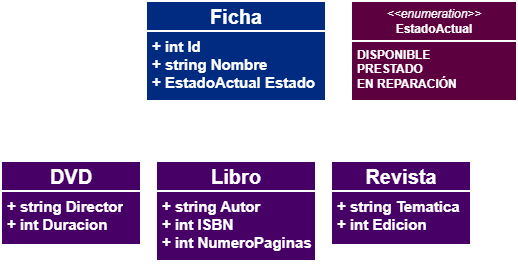

The diagram above was exported from draw.io. Its source (the exported page's mxGraphModel, read from the mxfile embedded in the PNG):
<mxGraphModel dx="752" dy="441" grid="1" gridSize="10" guides="1" tooltips="1" connect="1" arrows="1" fold="1" page="1" pageScale="1" pageWidth="827" pageHeight="1169" math="0" shadow="0">
  <root>
    <mxCell id="0" />
    <mxCell id="1" parent="0" />
    <mxCell id="LTmgX65JViglc-d5rxBp-1" parent="1" style="swimlane;fontStyle=0;childLayout=stackLayout;horizontal=1;startSize=30;fillColor=light-dark(#0050ef, #002b80);horizontalStack=0;resizeParent=1;resizeParentMax=0;resizeLast=0;collapsible=1;marginBottom=0;whiteSpace=wrap;html=1;fontColor=#ffffff;strokeColor=light-dark(#001DBC, #ffffff);strokeWidth=2;" value="&lt;b&gt;&lt;font style=&quot;font-size: 20px; color: light-dark(rgb(0, 0, 0), rgb(255, 255, 255));&quot;&gt;Ficha&lt;/font&gt;&lt;/b&gt;" vertex="1">
      <mxGeometry height="100" width="180" x="195" y="70" as="geometry" />
    </mxCell>
    <mxCell id="LTmgX65JViglc-d5rxBp-3" parent="LTmgX65JViglc-d5rxBp-1" style="text;strokeColor=light-dark(#001DBC,#FFFFFF);fillColor=light-dark(#0050ef, #002b80);align=left;verticalAlign=top;spacingLeft=4;spacingRight=4;overflow=hidden;rotatable=0;points=[[0,0.5],[1,0.5]];portConstraint=eastwest;whiteSpace=wrap;html=1;fontStyle=1;fontSize=15;fontColor=light-dark(#FFFFFF,#121212);strokeWidth=2;" value="&lt;div&gt;&lt;font style=&quot;color: light-dark(rgb(0, 0, 0), rgb(255, 255, 255));&quot;&gt;+ int Id&lt;br&gt;&lt;/font&gt;&lt;/div&gt;&lt;font style=&quot;color: light-dark(rgb(0, 0, 0), rgb(255, 255, 255));&quot;&gt;+ string Nombre&lt;/font&gt;&lt;div&gt;&lt;font style=&quot;color: light-dark(rgb(0, 0, 0), rgb(255, 255, 255));&quot;&gt;+ EstadoActual Estado&lt;/font&gt;&lt;/div&gt;" vertex="1">
      <mxGeometry height="70" width="180" y="30" as="geometry" />
    </mxCell>
    <mxCell id="LTmgX65JViglc-d5rxBp-5" edge="1" parent="1" style="endArrow=block;endFill=1;html=1;edgeStyle=orthogonalEdgeStyle;align=left;verticalAlign=top;rounded=0;entryX=0.5;entryY=1;entryDx=0;entryDy=0;strokeWidth=2;" target="LTmgX65JViglc-d5rxBp-1" value="">
      <mxGeometry relative="1" x="-1" as="geometry">
        <mxPoint x="285" y="200" as="sourcePoint" />
        <mxPoint x="390" y="200" as="targetPoint" />
      </mxGeometry>
    </mxCell>
    <mxCell id="LTmgX65JViglc-d5rxBp-7" edge="1" parent="1" style="endArrow=none;html=1;rounded=0;fontStyle=1;strokeWidth=2;" value="">
      <mxGeometry height="50" relative="1" width="50" as="geometry">
        <mxPoint x="120" y="200" as="sourcePoint" />
        <mxPoint x="450" y="200" as="targetPoint" />
      </mxGeometry>
    </mxCell>
    <mxCell id="LTmgX65JViglc-d5rxBp-8" edge="1" parent="1" style="endArrow=none;html=1;rounded=0;strokeWidth=2;" value="">
      <mxGeometry height="50" relative="1" width="50" as="geometry">
        <mxPoint x="120" y="230" as="sourcePoint" />
        <mxPoint x="120" y="200" as="targetPoint" />
      </mxGeometry>
    </mxCell>
    <mxCell id="LTmgX65JViglc-d5rxBp-10" edge="1" parent="1" style="endArrow=none;html=1;rounded=0;strokeWidth=2;" value="">
      <mxGeometry height="50" relative="1" width="50" as="geometry">
        <mxPoint x="284.94" y="230" as="sourcePoint" />
        <mxPoint x="284.94" y="200" as="targetPoint" />
      </mxGeometry>
    </mxCell>
    <mxCell id="LTmgX65JViglc-d5rxBp-11" edge="1" parent="1" style="endArrow=none;html=1;rounded=0;strokeWidth=2;" value="">
      <mxGeometry height="50" relative="1" width="50" as="geometry">
        <mxPoint x="450" y="230" as="sourcePoint" />
        <mxPoint x="450" y="200" as="targetPoint" />
      </mxGeometry>
    </mxCell>
    <mxCell id="LTmgX65JViglc-d5rxBp-13" parent="1" style="swimlane;fontStyle=0;childLayout=stackLayout;horizontal=1;startSize=30;fillColor=light-dark(#D80073, #460066);horizontalStack=0;resizeParent=1;resizeParentMax=0;resizeLast=0;collapsible=1;marginBottom=0;whiteSpace=wrap;html=1;fontColor=#ffffff;strokeColor=light-dark(#A50040, #ffffff);strokeWidth=2;" value="&lt;b&gt;&lt;font style=&quot;font-size: 20px; color: light-dark(rgb(0, 0, 0), rgb(255, 255, 255));&quot;&gt;DVD&lt;/font&gt;&lt;/b&gt;" vertex="1">
      <mxGeometry height="84" width="140" x="50" y="230" as="geometry" />
    </mxCell>
    <mxCell id="LTmgX65JViglc-d5rxBp-14" parent="LTmgX65JViglc-d5rxBp-13" style="text;strokeColor=light-dark(#A50040, #ffffff);fillColor=light-dark(#D80073, #460066);align=left;verticalAlign=top;spacingLeft=4;spacingRight=4;overflow=hidden;rotatable=0;points=[[0,0.5],[1,0.5]];portConstraint=eastwest;whiteSpace=wrap;html=1;fontStyle=1;fontSize=15;fontColor=light-dark(#FFFFFF,#FFFFFF);strokeWidth=2;" value="&lt;font&gt;+ string Director&lt;/font&gt;&lt;div&gt;&lt;font&gt;+ int Duracion&lt;/font&gt;&lt;/div&gt;" vertex="1">
      <mxGeometry height="54" width="140" y="30" as="geometry" />
    </mxCell>
    <mxCell id="LTmgX65JViglc-d5rxBp-20" parent="1" style="swimlane;fontStyle=0;childLayout=stackLayout;horizontal=1;startSize=30;fillColor=light-dark(#D80073, #460066);horizontalStack=0;resizeParent=1;resizeParentMax=0;resizeLast=0;collapsible=1;marginBottom=0;whiteSpace=wrap;html=1;fontColor=#ffffff;strokeColor=light-dark(#A50040, #ffffff);strokeWidth=2;" value="&lt;b&gt;&lt;font style=&quot;font-size: 20px; color: light-dark(rgb(0, 0, 0), rgb(255, 255, 255));&quot;&gt;Libro&lt;/font&gt;&lt;/b&gt;" vertex="1">
      <mxGeometry height="100" width="160" x="205" y="230" as="geometry" />
    </mxCell>
    <mxCell id="LTmgX65JViglc-d5rxBp-21" parent="LTmgX65JViglc-d5rxBp-20" style="text;strokeColor=light-dark(#A50040, #ffffff);fillColor=light-dark(#D80073, #460066);align=left;verticalAlign=top;spacingLeft=4;spacingRight=4;overflow=hidden;rotatable=0;points=[[0,0.5],[1,0.5]];portConstraint=eastwest;whiteSpace=wrap;html=1;fontStyle=1;fontSize=15;fontColor=#ffffff;strokeWidth=2;" value="&lt;font style=&quot;color: light-dark(rgb(0, 0, 0), rgb(255, 255, 255));&quot;&gt;+ string Autor&lt;/font&gt;&lt;div&gt;&lt;font style=&quot;color: light-dark(rgb(0, 0, 0), rgb(255, 255, 255));&quot;&gt;+ int ISBN&lt;/font&gt;&lt;/div&gt;&lt;div&gt;&lt;font style=&quot;color: light-dark(rgb(0, 0, 0), rgb(255, 255, 255));&quot;&gt;+ int NumeroPaginas&lt;/font&gt;&lt;/div&gt;" vertex="1">
      <mxGeometry height="70" width="160" y="30" as="geometry" />
    </mxCell>
    <mxCell id="LTmgX65JViglc-d5rxBp-22" parent="1" style="swimlane;fontStyle=0;childLayout=stackLayout;horizontal=1;startSize=30;fillColor=light-dark(#D80073, #460066);horizontalStack=0;resizeParent=1;resizeParentMax=0;resizeLast=0;collapsible=1;marginBottom=0;whiteSpace=wrap;html=1;fontColor=#ffffff;strokeColor=light-dark(#A50040, #ffffff);strokeWidth=2;" value="&lt;b&gt;&lt;font style=&quot;font-size: 20px; color: light-dark(rgb(0, 0, 0), rgb(255, 255, 255));&quot;&gt;Revista&lt;/font&gt;&lt;/b&gt;" vertex="1">
      <mxGeometry height="84" width="140" x="380" y="230" as="geometry" />
    </mxCell>
    <mxCell id="LTmgX65JViglc-d5rxBp-23" parent="LTmgX65JViglc-d5rxBp-22" style="text;strokeColor=light-dark(#A50040, #ffffff);fillColor=light-dark(#D80073, #460066);align=left;verticalAlign=top;spacingLeft=4;spacingRight=4;overflow=hidden;rotatable=0;points=[[0,0.5],[1,0.5]];portConstraint=eastwest;whiteSpace=wrap;html=1;fontStyle=1;fontSize=15;fontColor=#ffffff;strokeWidth=2;" value="&lt;font style=&quot;color: light-dark(rgb(255, 255, 255), rgb(255, 255, 255));&quot;&gt;+ string Tematica&lt;/font&gt;&lt;div&gt;&lt;font style=&quot;color: light-dark(rgb(255, 255, 255), rgb(255, 255, 255));&quot;&gt;+ int Edicion&lt;/font&gt;&lt;/div&gt;" vertex="1">
      <mxGeometry height="54" width="140" y="30" as="geometry" />
    </mxCell>
    <mxCell id="LTmgX65JViglc-d5rxBp-37" parent="1" style="swimlane;fontStyle=0;childLayout=stackLayout;horizontal=1;startSize=40;fillColor=light-dark(#0050ef, #5c003f);horizontalStack=0;resizeParent=1;resizeParentMax=0;resizeLast=0;collapsible=1;marginBottom=0;whiteSpace=wrap;html=1;fontColor=#ffffff;strokeColor=light-dark(#001DBC, #ffffff);strokeWidth=2;fontSize=12;" value="&lt;font style=&quot;color: light-dark(rgb(255, 255, 255), rgb(255, 255, 255));&quot;&gt;&lt;i&gt;&amp;lt;&amp;lt;enumeration&amp;gt;&amp;gt;&lt;/i&gt;&lt;/font&gt;&lt;div&gt;&lt;font style=&quot;color: light-dark(rgb(255, 255, 255), rgb(255, 255, 255));&quot;&gt;&lt;span&gt;&lt;b&gt;EstadoActual&lt;/b&gt;&lt;/span&gt;&lt;/font&gt;&lt;/div&gt;" vertex="1">
      <mxGeometry height="100" width="166" x="400" y="70" as="geometry" />
    </mxCell>
    <mxCell id="LTmgX65JViglc-d5rxBp-38" parent="LTmgX65JViglc-d5rxBp-37" style="text;strokeColor=light-dark(#001DBC,#FFFFFF);fillColor=light-dark(#0050ef, #5c003f);align=left;verticalAlign=top;spacingLeft=4;spacingRight=4;overflow=hidden;rotatable=0;points=[[0,0.5],[1,0.5]];portConstraint=eastwest;whiteSpace=wrap;html=1;fontStyle=1;fontSize=12;fontColor=light-dark(#FFFFFF,#121212);strokeWidth=2;" value="&lt;font style=&quot;color: light-dark(rgb(255, 255, 255), rgb(255, 255, 255));&quot;&gt;DISPONIBLE&lt;/font&gt;&lt;div&gt;&lt;font style=&quot;color: light-dark(rgb(255, 255, 255), rgb(255, 255, 255));&quot;&gt;PRESTADO&lt;/font&gt;&lt;/div&gt;&lt;div&gt;&lt;font style=&quot;color: light-dark(rgb(255, 255, 255), rgb(255, 255, 255));&quot;&gt;EN REPARACIÓN&lt;/font&gt;&lt;/div&gt;" vertex="1">
      <mxGeometry height="60" width="166" y="40" as="geometry" />
    </mxCell>
  </root>
</mxGraphModel>